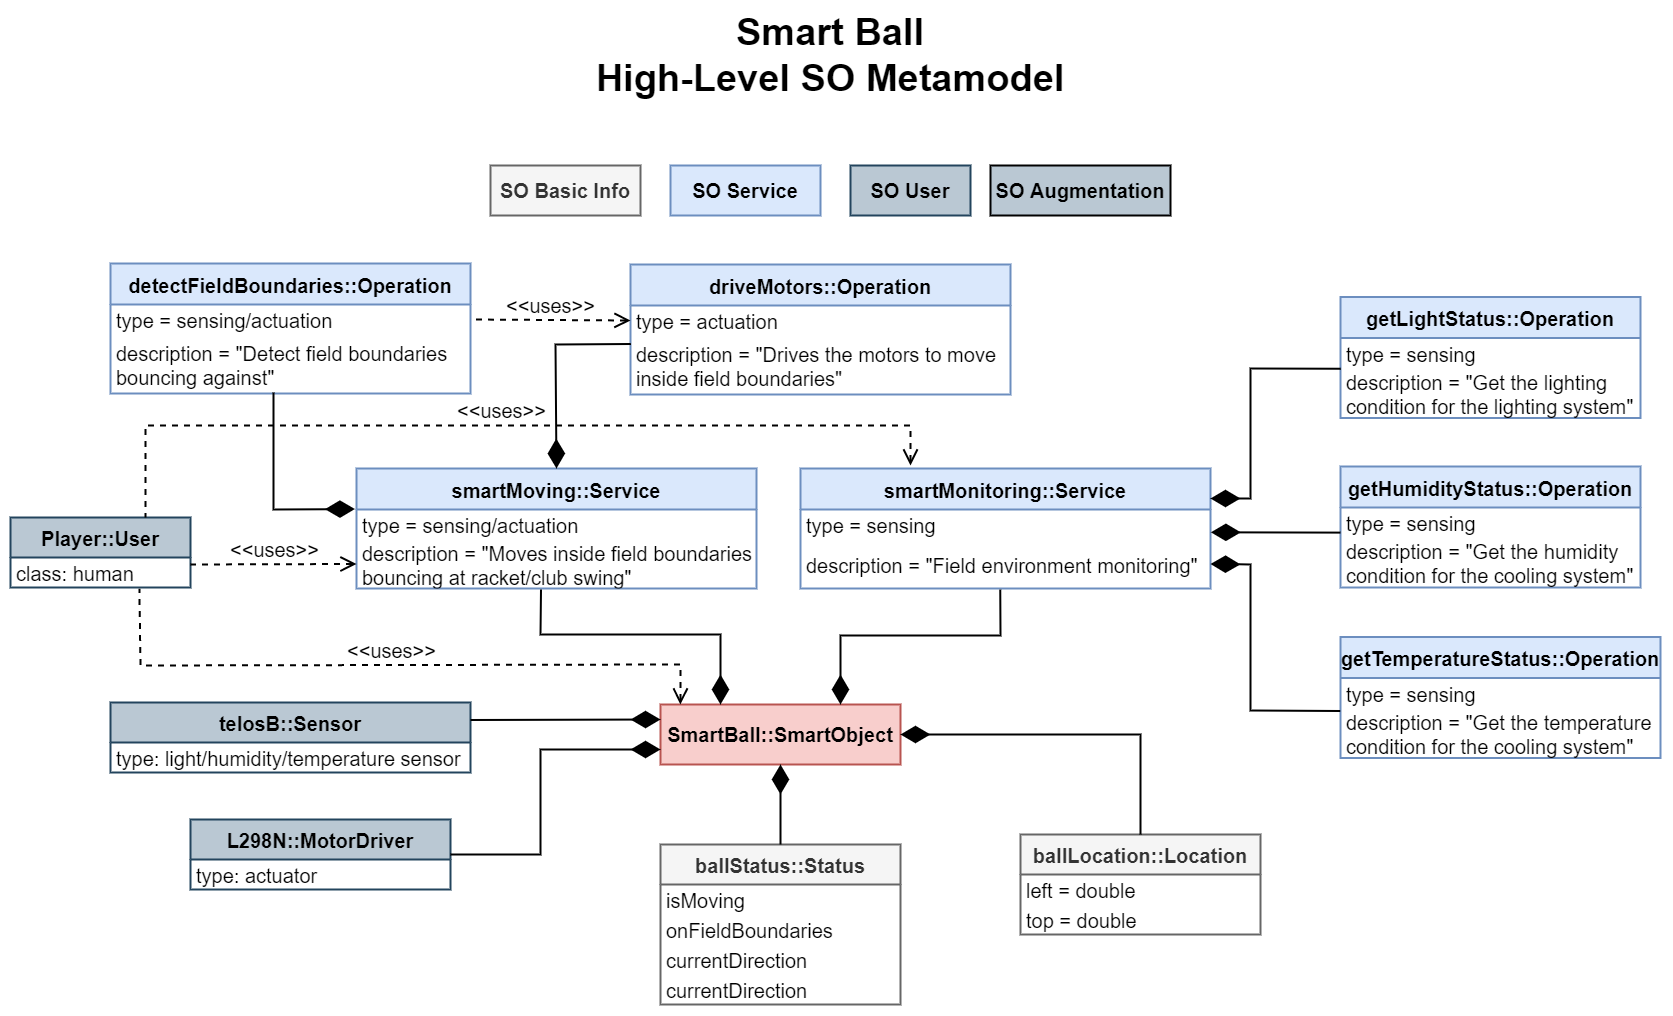

The diagram above was exported from draw.io. Its source (the exported page's mxGraphModel, read from the mxfile embedded in the PNG):
<mxGraphModel dx="3987" dy="1944" grid="1" gridSize="10" guides="1" tooltips="1" connect="1" arrows="1" fold="1" page="1" pageScale="1" pageWidth="827" pageHeight="1169" math="0" shadow="0">
  <root>
    <mxCell id="0" />
    <mxCell id="1" parent="0" />
    <mxCell id="2" value="&lt;b style=&quot;font-size: 38px;&quot;&gt;Smart Ball&lt;br&gt;High-Level SO Metamodel&lt;/b&gt;" style="text;html=1;strokeColor=none;fillColor=none;align=center;verticalAlign=middle;whiteSpace=wrap;rounded=0;fontSize=18;" vertex="1" parent="1">
      <mxGeometry x="1730" y="120" width="600" height="80" as="geometry" />
    </mxCell>
    <mxCell id="3" value="SmartBall::SmartObject" style="rounded=0;whiteSpace=wrap;html=1;fontStyle=1;fontSize=20;fillColor=#f8cecc;strokeColor=#b85450;strokeWidth=2;" vertex="1" parent="1">
      <mxGeometry x="1860" y="809" width="240" height="60" as="geometry" />
    </mxCell>
    <mxCell id="4" value="SO Basic Info" style="rounded=0;whiteSpace=wrap;html=1;fontStyle=1;fontSize=20;fillColor=#f5f5f5;strokeColor=#666666;fontColor=#333333;strokeWidth=2;" vertex="1" parent="1">
      <mxGeometry x="1690" y="270" width="150" height="50" as="geometry" />
    </mxCell>
    <mxCell id="5" value="SO Service" style="rounded=0;whiteSpace=wrap;html=1;fontStyle=1;fontSize=20;fillColor=#dae8fc;strokeColor=#6c8ebf;strokeWidth=2;" vertex="1" parent="1">
      <mxGeometry x="1870" y="270" width="150" height="50" as="geometry" />
    </mxCell>
    <mxCell id="6" value="SO User" style="rounded=0;whiteSpace=wrap;html=1;fontStyle=1;fontSize=20;fillColor=#bac8d3;strokeColor=#23445d;strokeWidth=2;" vertex="1" parent="1">
      <mxGeometry x="2050" y="270" width="120" height="50" as="geometry" />
    </mxCell>
    <mxCell id="7" value="SO Augmentation" style="rounded=0;whiteSpace=wrap;html=1;fontStyle=1;fontSize=20;fillColor=#bac8d3;strokeColor=#000000;strokeWidth=2;" vertex="1" parent="1">
      <mxGeometry x="2190" y="270" width="180" height="50" as="geometry" />
    </mxCell>
    <mxCell id="8" value="ballStatus::Status" style="swimlane;fontStyle=1;childLayout=stackLayout;horizontal=1;startSize=40;horizontalStack=0;resizeParent=1;resizeParentMax=0;resizeLast=0;collapsible=1;marginBottom=0;fontSize=20;strokeWidth=2;fillColor=#f5f5f5;fontColor=#333333;strokeColor=#666666;" vertex="1" parent="1">
      <mxGeometry x="1860" y="949" width="240" height="160" as="geometry" />
    </mxCell>
    <mxCell id="9" value="isMoving" style="text;strokeColor=none;fillColor=none;align=left;verticalAlign=middle;spacingLeft=4;spacingRight=4;overflow=hidden;points=[[0,0.5],[1,0.5]];portConstraint=eastwest;rotatable=0;fontSize=20;strokeWidth=2;" vertex="1" parent="8">
      <mxGeometry y="40" width="240" height="30" as="geometry" />
    </mxCell>
    <mxCell id="10" value="onFieldBoundaries" style="text;strokeColor=none;fillColor=none;align=left;verticalAlign=middle;spacingLeft=4;spacingRight=4;overflow=hidden;points=[[0,0.5],[1,0.5]];portConstraint=eastwest;rotatable=0;fontSize=20;strokeWidth=2;" vertex="1" parent="8">
      <mxGeometry y="70" width="240" height="30" as="geometry" />
    </mxCell>
    <mxCell id="11" value="currentDirection" style="text;strokeColor=none;fillColor=none;align=left;verticalAlign=middle;spacingLeft=4;spacingRight=4;overflow=hidden;points=[[0,0.5],[1,0.5]];portConstraint=eastwest;rotatable=0;fontSize=20;strokeWidth=2;" vertex="1" parent="8">
      <mxGeometry y="100" width="240" height="30" as="geometry" />
    </mxCell>
    <mxCell id="12" value="currentDirection" style="text;strokeColor=none;fillColor=none;align=left;verticalAlign=middle;spacingLeft=4;spacingRight=4;overflow=hidden;points=[[0,0.5],[1,0.5]];portConstraint=eastwest;rotatable=0;fontSize=20;strokeWidth=2;" vertex="1" parent="8">
      <mxGeometry y="130" width="240" height="30" as="geometry" />
    </mxCell>
    <mxCell id="13" value="ballLocation::Location" style="swimlane;fontStyle=1;childLayout=stackLayout;horizontal=1;startSize=40;horizontalStack=0;resizeParent=1;resizeParentMax=0;resizeLast=0;collapsible=1;marginBottom=0;fontSize=20;strokeWidth=2;fillColor=#f5f5f5;fontColor=#333333;strokeColor=#666666;" vertex="1" parent="1">
      <mxGeometry x="2220" y="939" width="240" height="100" as="geometry" />
    </mxCell>
    <mxCell id="14" value="left = double" style="text;strokeColor=none;fillColor=none;align=left;verticalAlign=middle;spacingLeft=4;spacingRight=4;overflow=hidden;points=[[0,0.5],[1,0.5]];portConstraint=eastwest;rotatable=0;fontSize=20;strokeWidth=2;" vertex="1" parent="13">
      <mxGeometry y="40" width="240" height="30" as="geometry" />
    </mxCell>
    <mxCell id="15" value="top = double" style="text;strokeColor=none;fillColor=none;align=left;verticalAlign=middle;spacingLeft=4;spacingRight=4;overflow=hidden;points=[[0,0.5],[1,0.5]];portConstraint=eastwest;rotatable=0;fontSize=20;strokeWidth=2;" vertex="1" parent="13">
      <mxGeometry y="70" width="240" height="30" as="geometry" />
    </mxCell>
    <mxCell id="16" value="smartMoving::Service" style="swimlane;fontStyle=1;childLayout=stackLayout;horizontal=1;startSize=41;horizontalStack=0;resizeParent=1;resizeParentMax=0;resizeLast=0;collapsible=1;marginBottom=0;fontSize=20;strokeWidth=2;fillColor=#dae8fc;strokeColor=#6c8ebf;" vertex="1" parent="1">
      <mxGeometry x="1556" y="573" width="400" height="120" as="geometry" />
    </mxCell>
    <mxCell id="17" value="type = sensing/actuation" style="text;strokeColor=none;fillColor=none;align=left;verticalAlign=middle;spacingLeft=4;spacingRight=4;overflow=hidden;points=[[0,0.5],[1,0.5]];portConstraint=eastwest;rotatable=0;fontSize=20;strokeWidth=2;" vertex="1" parent="16">
      <mxGeometry y="41" width="400" height="30" as="geometry" />
    </mxCell>
    <mxCell id="18" value="description = &quot;Moves inside field boundaries&#10;bouncing at racket/club swing&quot;" style="text;strokeColor=none;fillColor=none;align=left;verticalAlign=middle;spacingLeft=4;spacingRight=4;overflow=hidden;points=[[0,0.5],[1,0.5]];portConstraint=eastwest;rotatable=0;fontSize=20;strokeWidth=2;" vertex="1" parent="16">
      <mxGeometry y="71" width="400" height="49" as="geometry" />
    </mxCell>
    <mxCell id="19" value="smartMonitoring::Service" style="swimlane;fontStyle=1;childLayout=stackLayout;horizontal=1;startSize=41;horizontalStack=0;resizeParent=1;resizeParentMax=0;resizeLast=0;collapsible=1;marginBottom=0;fontSize=20;strokeWidth=2;fillColor=#dae8fc;strokeColor=#6c8ebf;" vertex="1" parent="1">
      <mxGeometry x="2000" y="573" width="410" height="120" as="geometry" />
    </mxCell>
    <mxCell id="20" value="type = sensing" style="text;strokeColor=none;fillColor=none;align=left;verticalAlign=middle;spacingLeft=4;spacingRight=4;overflow=hidden;points=[[0,0.5],[1,0.5]];portConstraint=eastwest;rotatable=0;fontSize=20;strokeWidth=2;" vertex="1" parent="19">
      <mxGeometry y="41" width="410" height="30" as="geometry" />
    </mxCell>
    <mxCell id="21" value="description = &quot;Field environment monitoring&quot;" style="text;strokeColor=none;fillColor=none;align=left;verticalAlign=middle;spacingLeft=4;spacingRight=4;overflow=hidden;points=[[0,0.5],[1,0.5]];portConstraint=eastwest;rotatable=0;fontSize=20;strokeWidth=2;" vertex="1" parent="19">
      <mxGeometry y="71" width="410" height="49" as="geometry" />
    </mxCell>
    <mxCell id="22" value="getLightStatus::Operation" style="swimlane;fontStyle=1;childLayout=stackLayout;horizontal=1;startSize=41;horizontalStack=0;resizeParent=1;resizeParentMax=0;resizeLast=0;collapsible=1;marginBottom=0;fontSize=20;strokeWidth=2;fillColor=#dae8fc;strokeColor=#6c8ebf;" vertex="1" parent="1">
      <mxGeometry x="2540" y="401.5" width="300" height="121" as="geometry" />
    </mxCell>
    <mxCell id="23" value="type = sensing" style="text;strokeColor=none;fillColor=none;align=left;verticalAlign=middle;spacingLeft=4;spacingRight=4;overflow=hidden;points=[[0,0.5],[1,0.5]];portConstraint=eastwest;rotatable=0;fontSize=20;strokeWidth=2;" vertex="1" parent="22">
      <mxGeometry y="41" width="300" height="30" as="geometry" />
    </mxCell>
    <mxCell id="24" value="description = &quot;Get the lighting &#10;condition for the lighting system&quot;" style="text;strokeColor=none;fillColor=none;align=left;verticalAlign=middle;spacingLeft=4;spacingRight=4;overflow=hidden;points=[[0,0.5],[1,0.5]];portConstraint=eastwest;rotatable=0;fontSize=20;strokeWidth=2;" vertex="1" parent="22">
      <mxGeometry y="71" width="300" height="50" as="geometry" />
    </mxCell>
    <mxCell id="25" value="getHumidityStatus::Operation" style="swimlane;fontStyle=1;childLayout=stackLayout;horizontal=1;startSize=41;horizontalStack=0;resizeParent=1;resizeParentMax=0;resizeLast=0;collapsible=1;marginBottom=0;fontSize=20;strokeWidth=2;fillColor=#dae8fc;strokeColor=#6c8ebf;" vertex="1" parent="1">
      <mxGeometry x="2540" y="571" width="300" height="121" as="geometry" />
    </mxCell>
    <mxCell id="26" value="type = sensing" style="text;strokeColor=none;fillColor=none;align=left;verticalAlign=middle;spacingLeft=4;spacingRight=4;overflow=hidden;points=[[0,0.5],[1,0.5]];portConstraint=eastwest;rotatable=0;fontSize=20;strokeWidth=2;" vertex="1" parent="25">
      <mxGeometry y="41" width="300" height="30" as="geometry" />
    </mxCell>
    <mxCell id="27" value="description = &quot;Get the humidity&#10;condition for the cooling system&quot;" style="text;strokeColor=none;fillColor=none;align=left;verticalAlign=middle;spacingLeft=4;spacingRight=4;overflow=hidden;points=[[0,0.5],[1,0.5]];portConstraint=eastwest;rotatable=0;fontSize=20;strokeWidth=2;" vertex="1" parent="25">
      <mxGeometry y="71" width="300" height="50" as="geometry" />
    </mxCell>
    <mxCell id="28" value="getTemperatureStatus::Operation" style="swimlane;fontStyle=1;childLayout=stackLayout;horizontal=1;startSize=41;horizontalStack=0;resizeParent=1;resizeParentMax=0;resizeLast=0;collapsible=1;marginBottom=0;fontSize=20;strokeWidth=2;fillColor=#dae8fc;strokeColor=#6c8ebf;" vertex="1" parent="1">
      <mxGeometry x="2540" y="741.5" width="320" height="121" as="geometry" />
    </mxCell>
    <mxCell id="29" value="type = sensing" style="text;strokeColor=none;fillColor=none;align=left;verticalAlign=middle;spacingLeft=4;spacingRight=4;overflow=hidden;points=[[0,0.5],[1,0.5]];portConstraint=eastwest;rotatable=0;fontSize=20;strokeWidth=2;" vertex="1" parent="28">
      <mxGeometry y="41" width="320" height="30" as="geometry" />
    </mxCell>
    <mxCell id="30" value="description = &quot;Get the temperature&#10;condition for the cooling system&quot;" style="text;strokeColor=none;fillColor=none;align=left;verticalAlign=middle;spacingLeft=4;spacingRight=4;overflow=hidden;points=[[0,0.5],[1,0.5]];portConstraint=eastwest;rotatable=0;fontSize=20;strokeWidth=2;" vertex="1" parent="28">
      <mxGeometry y="71" width="320" height="50" as="geometry" />
    </mxCell>
    <mxCell id="31" value="detectFieldBoundaries::Operation" style="swimlane;fontStyle=1;childLayout=stackLayout;horizontal=1;startSize=41;horizontalStack=0;resizeParent=1;resizeParentMax=0;resizeLast=0;collapsible=1;marginBottom=0;fontSize=20;strokeWidth=2;fillColor=#dae8fc;strokeColor=#6c8ebf;" vertex="1" parent="1">
      <mxGeometry x="1310" y="368" width="360" height="130" as="geometry" />
    </mxCell>
    <mxCell id="32" value="type = sensing/actuation" style="text;strokeColor=none;fillColor=none;align=left;verticalAlign=middle;spacingLeft=4;spacingRight=4;overflow=hidden;points=[[0,0.5],[1,0.5]];portConstraint=eastwest;rotatable=0;fontSize=20;strokeWidth=2;" vertex="1" parent="31">
      <mxGeometry y="41" width="360" height="30" as="geometry" />
    </mxCell>
    <mxCell id="33" value="description = &quot;Detect field boundaries&#10;bouncing against&quot;" style="text;strokeColor=none;fillColor=none;align=left;verticalAlign=middle;spacingLeft=4;spacingRight=4;overflow=hidden;points=[[0,0.5],[1,0.5]];portConstraint=eastwest;rotatable=0;fontSize=20;strokeWidth=2;" vertex="1" parent="31">
      <mxGeometry y="71" width="360" height="59" as="geometry" />
    </mxCell>
    <mxCell id="34" value="driveMotors::Operation" style="swimlane;fontStyle=1;childLayout=stackLayout;horizontal=1;startSize=41;horizontalStack=0;resizeParent=1;resizeParentMax=0;resizeLast=0;collapsible=1;marginBottom=0;fontSize=20;strokeWidth=2;fillColor=#dae8fc;strokeColor=#6c8ebf;" vertex="1" parent="1">
      <mxGeometry x="1830" y="369" width="380" height="130" as="geometry" />
    </mxCell>
    <mxCell id="35" value="type = actuation" style="text;strokeColor=none;fillColor=none;align=left;verticalAlign=middle;spacingLeft=4;spacingRight=4;overflow=hidden;points=[[0,0.5],[1,0.5]];portConstraint=eastwest;rotatable=0;fontSize=20;strokeWidth=2;" vertex="1" parent="34">
      <mxGeometry y="41" width="380" height="30" as="geometry" />
    </mxCell>
    <mxCell id="36" value="description = &quot;Drives the motors to move&#10;inside field boundaries&quot;" style="text;strokeColor=none;fillColor=none;align=left;verticalAlign=middle;spacingLeft=4;spacingRight=4;overflow=hidden;points=[[0,0.5],[1,0.5]];portConstraint=eastwest;rotatable=0;fontSize=20;strokeWidth=2;" vertex="1" parent="34">
      <mxGeometry y="71" width="380" height="59" as="geometry" />
    </mxCell>
    <mxCell id="37" value="telosB::Sensor" style="swimlane;fontStyle=1;childLayout=stackLayout;horizontal=1;startSize=40;horizontalStack=0;resizeParent=1;resizeParentMax=0;resizeLast=0;collapsible=1;marginBottom=0;fontSize=20;strokeWidth=2;fillColor=#bac8d3;strokeColor=#23445d;" vertex="1" parent="1">
      <mxGeometry x="1310" y="807" width="360" height="70" as="geometry" />
    </mxCell>
    <mxCell id="38" value="type: light/humidity/temperature sensor" style="text;strokeColor=none;fillColor=none;align=left;verticalAlign=middle;spacingLeft=4;spacingRight=4;overflow=hidden;points=[[0,0.5],[1,0.5]];portConstraint=eastwest;rotatable=0;fontSize=20;strokeWidth=2;" vertex="1" parent="37">
      <mxGeometry y="40" width="360" height="30" as="geometry" />
    </mxCell>
    <mxCell id="39" value="L298N::MotorDriver" style="swimlane;fontStyle=1;childLayout=stackLayout;horizontal=1;startSize=40;horizontalStack=0;resizeParent=1;resizeParentMax=0;resizeLast=0;collapsible=1;marginBottom=0;fontSize=20;strokeWidth=2;fillColor=#bac8d3;strokeColor=#23445d;" vertex="1" parent="1">
      <mxGeometry x="1390" y="924" width="260" height="70" as="geometry" />
    </mxCell>
    <mxCell id="40" value="type: actuator" style="text;strokeColor=none;fillColor=none;align=left;verticalAlign=middle;spacingLeft=4;spacingRight=4;overflow=hidden;points=[[0,0.5],[1,0.5]];portConstraint=eastwest;rotatable=0;fontSize=20;strokeWidth=2;" vertex="1" parent="39">
      <mxGeometry y="40" width="260" height="30" as="geometry" />
    </mxCell>
    <mxCell id="41" value="Player::User" style="swimlane;fontStyle=1;childLayout=stackLayout;horizontal=1;startSize=40;horizontalStack=0;resizeParent=1;resizeParentMax=0;resizeLast=0;collapsible=1;marginBottom=0;fontSize=20;strokeWidth=2;fillColor=#bac8d3;strokeColor=#23445d;" vertex="1" parent="1">
      <mxGeometry x="1210" y="622" width="180" height="70" as="geometry" />
    </mxCell>
    <mxCell id="42" value="class: human" style="text;strokeColor=none;fillColor=none;align=left;verticalAlign=middle;spacingLeft=4;spacingRight=4;overflow=hidden;points=[[0,0.5],[1,0.5]];portConstraint=eastwest;rotatable=0;fontSize=20;strokeWidth=2;" vertex="1" parent="41">
      <mxGeometry y="40" width="180" height="30" as="geometry" />
    </mxCell>
    <mxCell id="43" value="" style="endArrow=diamondThin;endFill=1;endSize=24;html=1;rounded=0;fontSize=20;exitX=0.453;exitY=0.984;exitDx=0;exitDy=0;exitPerimeter=0;strokeWidth=2;entryX=-0.004;entryY=-0.016;entryDx=0;entryDy=0;entryPerimeter=0;" edge="1" source="33" target="17" parent="1">
      <mxGeometry width="160" relative="1" as="geometry">
        <mxPoint x="1410" y="639" as="sourcePoint" />
        <mxPoint x="1560" y="640" as="targetPoint" />
        <Array as="points">
          <mxPoint x="1473" y="614" />
        </Array>
      </mxGeometry>
    </mxCell>
    <mxCell id="44" value="" style="endArrow=diamondThin;endFill=1;endSize=24;html=1;rounded=0;fontSize=20;entryX=0.5;entryY=0;entryDx=0;entryDy=0;exitX=0.001;exitY=0.145;exitDx=0;exitDy=0;exitPerimeter=0;strokeWidth=2;" edge="1" source="36" target="16" parent="1">
      <mxGeometry width="160" relative="1" as="geometry">
        <mxPoint x="1690" y="539" as="sourcePoint" />
        <mxPoint x="1850" y="539" as="targetPoint" />
        <Array as="points">
          <mxPoint x="1755" y="449" />
        </Array>
      </mxGeometry>
    </mxCell>
    <mxCell id="45" value="" style="endArrow=diamondThin;endFill=1;endSize=24;html=1;rounded=0;fontSize=20;entryX=1;entryY=0.25;entryDx=0;entryDy=0;exitX=0.001;exitY=0.014;exitDx=0;exitDy=0;exitPerimeter=0;strokeWidth=2;" edge="1" source="24" target="19" parent="1">
      <mxGeometry width="160" relative="1" as="geometry">
        <mxPoint x="2260" y="789" as="sourcePoint" />
        <mxPoint x="2420" y="789" as="targetPoint" />
        <Array as="points">
          <mxPoint x="2450" y="473" />
          <mxPoint x="2450" y="603" />
        </Array>
      </mxGeometry>
    </mxCell>
    <mxCell id="46" value="" style="endArrow=diamondThin;endFill=1;endSize=24;html=1;rounded=0;fontSize=20;entryX=1;entryY=0.5;entryDx=0;entryDy=0;exitX=-0.001;exitY=0.059;exitDx=0;exitDy=0;exitPerimeter=0;strokeWidth=2;" edge="1" source="30" target="21" parent="1">
      <mxGeometry width="160" relative="1" as="geometry">
        <mxPoint x="2380" y="769" as="sourcePoint" />
        <mxPoint x="2540" y="769" as="targetPoint" />
        <Array as="points">
          <mxPoint x="2450" y="815" />
          <mxPoint x="2450" y="669" />
        </Array>
      </mxGeometry>
    </mxCell>
    <mxCell id="47" value="" style="endArrow=diamondThin;endFill=1;endSize=24;html=1;rounded=0;fontSize=20;exitX=0;exitY=0.837;exitDx=0;exitDy=0;entryX=1.001;entryY=0.76;entryDx=0;entryDy=0;entryPerimeter=0;exitPerimeter=0;strokeWidth=2;" edge="1" source="26" target="20" parent="1">
      <mxGeometry width="160" relative="1" as="geometry">
        <mxPoint x="2400" y="639" as="sourcePoint" />
        <mxPoint x="2560" y="639" as="targetPoint" />
      </mxGeometry>
    </mxCell>
    <mxCell id="48" value="" style="endArrow=diamondThin;endFill=1;endSize=24;html=1;rounded=0;fontSize=20;entryX=0;entryY=0.25;entryDx=0;entryDy=0;exitX=1;exitY=0.25;exitDx=0;exitDy=0;strokeWidth=2;" edge="1" source="37" target="3" parent="1">
      <mxGeometry width="160" relative="1" as="geometry">
        <mxPoint x="1730" y="909" as="sourcePoint" />
        <mxPoint x="1890" y="909" as="targetPoint" />
      </mxGeometry>
    </mxCell>
    <mxCell id="49" value="" style="endArrow=diamondThin;endFill=1;endSize=24;html=1;rounded=0;fontSize=20;entryX=0;entryY=0.75;entryDx=0;entryDy=0;exitX=1;exitY=0.5;exitDx=0;exitDy=0;strokeWidth=2;" edge="1" source="39" target="3" parent="1">
      <mxGeometry width="160" relative="1" as="geometry">
        <mxPoint x="1740" y="929" as="sourcePoint" />
        <mxPoint x="1900" y="929" as="targetPoint" />
        <Array as="points">
          <mxPoint x="1740" y="959" />
          <mxPoint x="1740" y="854" />
        </Array>
      </mxGeometry>
    </mxCell>
    <mxCell id="50" value="" style="endArrow=diamondThin;endFill=1;endSize=24;html=1;rounded=0;fontSize=20;entryX=0.5;entryY=1;entryDx=0;entryDy=0;exitX=0.5;exitY=0;exitDx=0;exitDy=0;strokeWidth=2;" edge="1" source="8" target="3" parent="1">
      <mxGeometry width="160" relative="1" as="geometry">
        <mxPoint x="1990" y="919" as="sourcePoint" />
        <mxPoint x="2150" y="919" as="targetPoint" />
      </mxGeometry>
    </mxCell>
    <mxCell id="51" value="" style="endArrow=diamondThin;endFill=1;endSize=24;html=1;rounded=0;fontSize=20;entryX=1;entryY=0.5;entryDx=0;entryDy=0;exitX=0.5;exitY=0;exitDx=0;exitDy=0;strokeWidth=2;" edge="1" source="13" target="3" parent="1">
      <mxGeometry width="160" relative="1" as="geometry">
        <mxPoint x="2140" y="869" as="sourcePoint" />
        <mxPoint x="2300" y="869" as="targetPoint" />
        <Array as="points">
          <mxPoint x="2340" y="839" />
        </Array>
      </mxGeometry>
    </mxCell>
    <mxCell id="52" value="" style="endArrow=diamondThin;endFill=1;endSize=24;html=1;rounded=0;fontSize=20;entryX=0.25;entryY=0;entryDx=0;entryDy=0;exitX=0.461;exitY=1.02;exitDx=0;exitDy=0;exitPerimeter=0;strokeWidth=2;" edge="1" source="18" target="3" parent="1">
      <mxGeometry width="160" relative="1" as="geometry">
        <mxPoint x="1760" y="759" as="sourcePoint" />
        <mxPoint x="1920" y="759" as="targetPoint" />
        <Array as="points">
          <mxPoint x="1740" y="739" />
          <mxPoint x="1920" y="739" />
        </Array>
      </mxGeometry>
    </mxCell>
    <mxCell id="53" value="&amp;lt;&amp;lt;uses&amp;gt;&amp;gt;" style="edgeStyle=none;html=1;startArrow=open;endArrow=none;startSize=12;verticalAlign=bottom;dashed=1;labelBackgroundColor=none;rounded=0;fontSize=20;entryX=1;entryY=0.5;entryDx=0;entryDy=0;exitX=0;exitY=0.5;exitDx=0;exitDy=0;strokeWidth=2;" edge="1" source="35" target="32" parent="1">
      <mxGeometry width="160" relative="1" as="geometry">
        <mxPoint x="1670" y="349" as="sourcePoint" />
        <mxPoint x="1830" y="349" as="targetPoint" />
      </mxGeometry>
    </mxCell>
    <mxCell id="54" value="" style="endArrow=diamondThin;endFill=1;endSize=24;html=1;rounded=0;fontSize=20;entryX=0.75;entryY=0;entryDx=0;entryDy=0;exitX=0.487;exitY=1.023;exitDx=0;exitDy=0;exitPerimeter=0;strokeWidth=2;" edge="1" source="21" target="3" parent="1">
      <mxGeometry width="160" relative="1" as="geometry">
        <mxPoint x="2080" y="739" as="sourcePoint" />
        <mxPoint x="2240" y="739" as="targetPoint" />
        <Array as="points">
          <mxPoint x="2200" y="740" />
          <mxPoint x="2040" y="740" />
        </Array>
      </mxGeometry>
    </mxCell>
    <mxCell id="55" value="&amp;lt;&amp;lt;uses&amp;gt;&amp;gt;" style="edgeStyle=none;html=1;startArrow=open;endArrow=none;startSize=12;verticalAlign=bottom;dashed=1;labelBackgroundColor=none;rounded=0;fontSize=20;entryX=0.716;entryY=1.038;entryDx=0;entryDy=0;exitX=0.083;exitY=0;exitDx=0;exitDy=0;entryPerimeter=0;exitPerimeter=0;strokeWidth=2;" edge="1" source="3" target="42" parent="1">
      <mxGeometry width="160" relative="1" as="geometry">
        <mxPoint x="1439.9999999999995" y="719.5" as="sourcePoint" />
        <mxPoint x="1279.9999999999995" y="718.5" as="targetPoint" />
        <Array as="points">
          <mxPoint x="1880" y="769" />
          <mxPoint x="1340" y="770" />
        </Array>
      </mxGeometry>
    </mxCell>
    <mxCell id="56" value="&amp;lt;&amp;lt;uses&amp;gt;&amp;gt;" style="edgeStyle=none;html=1;startArrow=open;endArrow=none;startSize=12;verticalAlign=bottom;dashed=1;labelBackgroundColor=none;rounded=0;fontSize=20;entryX=0.75;entryY=0;entryDx=0;entryDy=0;strokeWidth=2;" edge="1" target="41" parent="1">
      <mxGeometry width="160" relative="1" as="geometry">
        <mxPoint x="2110" y="570" as="sourcePoint" />
        <mxPoint x="1330" y="669" as="targetPoint" />
        <Array as="points">
          <mxPoint x="2110" y="530" />
          <mxPoint x="1345" y="530" />
        </Array>
      </mxGeometry>
    </mxCell>
    <mxCell id="57" value="&amp;lt;&amp;lt;uses&amp;gt;&amp;gt;" style="edgeStyle=none;html=1;startArrow=open;endArrow=none;startSize=12;verticalAlign=bottom;dashed=1;labelBackgroundColor=none;rounded=0;fontSize=20;exitX=0;exitY=0.5;exitDx=0;exitDy=0;strokeWidth=2;" edge="1" source="18" parent="1">
      <mxGeometry width="160" relative="1" as="geometry">
        <mxPoint x="1480" y="670" as="sourcePoint" />
        <mxPoint x="1390" y="669.0000000000005" as="targetPoint" />
      </mxGeometry>
    </mxCell>
  </root>
</mxGraphModel>